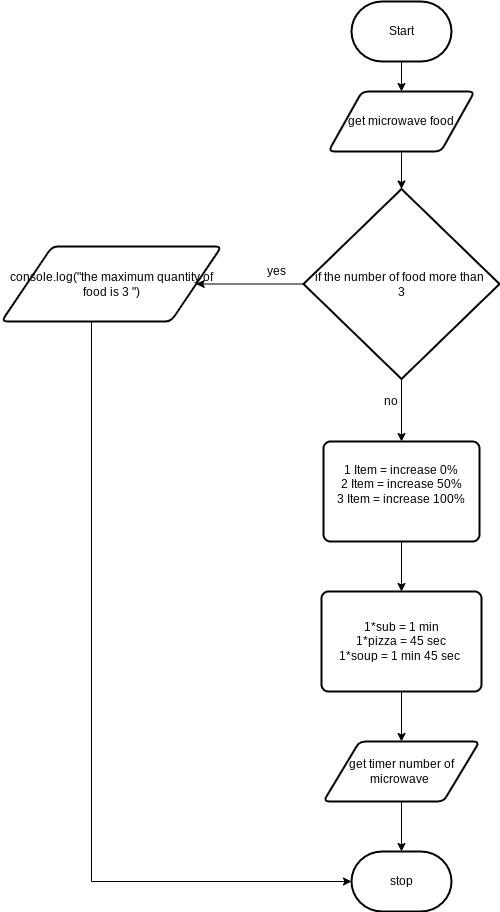

The diagram above was exported from draw.io. Its source (the exported page's mxGraphModel, read from the mxfile embedded in the PNG):
<mxGraphModel dx="1074" dy="741" grid="1" gridSize="10" guides="1" tooltips="1" connect="1" arrows="1" fold="1" page="1" pageScale="1" pageWidth="827" pageHeight="1169" math="0" shadow="0">
  <root>
    <mxCell id="0" />
    <mxCell id="1" parent="0" />
    <mxCell id="11" style="edgeStyle=orthogonalEdgeStyle;rounded=0;html=1;" edge="1" parent="1" source="2" target="3">
      <mxGeometry relative="1" as="geometry" />
    </mxCell>
    <mxCell id="2" value="Start" style="strokeWidth=2;html=1;shape=mxgraph.flowchart.terminator;whiteSpace=wrap;" vertex="1" parent="1">
      <mxGeometry x="360" y="30" width="100" height="60" as="geometry" />
    </mxCell>
    <mxCell id="12" style="edgeStyle=orthogonalEdgeStyle;rounded=0;html=1;" edge="1" parent="1" source="3" target="5">
      <mxGeometry relative="1" as="geometry" />
    </mxCell>
    <mxCell id="3" value="get microwave food" style="shape=parallelogram;html=1;strokeWidth=2;perimeter=parallelogramPerimeter;whiteSpace=wrap;rounded=1;arcSize=12;size=0.23;" vertex="1" parent="1">
      <mxGeometry x="337" y="120" width="146" height="60" as="geometry" />
    </mxCell>
    <mxCell id="8" style="edgeStyle=orthogonalEdgeStyle;rounded=0;html=1;" edge="1" parent="1" source="5" target="7">
      <mxGeometry relative="1" as="geometry" />
    </mxCell>
    <mxCell id="16" style="edgeStyle=orthogonalEdgeStyle;rounded=0;html=1;" edge="1" parent="1" source="5" target="15">
      <mxGeometry relative="1" as="geometry" />
    </mxCell>
    <mxCell id="5" value="if the number of food more than&amp;nbsp;&lt;br&gt;3" style="strokeWidth=2;html=1;shape=mxgraph.flowchart.decision;whiteSpace=wrap;" vertex="1" parent="1">
      <mxGeometry x="312" y="217.5" width="196" height="190" as="geometry" />
    </mxCell>
    <mxCell id="26" style="edgeStyle=orthogonalEdgeStyle;rounded=0;html=1;entryX=0;entryY=0.5;entryDx=0;entryDy=0;entryPerimeter=0;" edge="1" parent="1" source="7" target="24">
      <mxGeometry relative="1" as="geometry">
        <Array as="points">
          <mxPoint x="100" y="910" />
        </Array>
      </mxGeometry>
    </mxCell>
    <mxCell id="7" value="console.log(&quot;the maximum quantity of food is 3 &quot;)" style="shape=parallelogram;html=1;strokeWidth=2;perimeter=parallelogramPerimeter;whiteSpace=wrap;rounded=1;arcSize=12;size=0.23;" vertex="1" parent="1">
      <mxGeometry x="10" y="275" width="220" height="75" as="geometry" />
    </mxCell>
    <mxCell id="9" value="yes" style="text;html=1;align=center;verticalAlign=middle;resizable=0;points=[];autosize=1;strokeColor=none;fillColor=none;" vertex="1" parent="1">
      <mxGeometry x="270" y="290" width="30" height="20" as="geometry" />
    </mxCell>
    <mxCell id="21" style="edgeStyle=orthogonalEdgeStyle;rounded=0;html=1;" edge="1" parent="1" source="15" target="20">
      <mxGeometry relative="1" as="geometry" />
    </mxCell>
    <mxCell id="15" value="1 Item = increase 0%&lt;br&gt;2 Item = increase 50%&lt;br&gt;3 Item = increase 100%&lt;br&gt;&amp;nbsp;" style="rounded=1;whiteSpace=wrap;html=1;absoluteArcSize=1;arcSize=14;strokeWidth=2;" vertex="1" parent="1">
      <mxGeometry x="332" y="470" width="156" height="100" as="geometry" />
    </mxCell>
    <mxCell id="17" value="no" style="text;html=1;align=center;verticalAlign=middle;resizable=0;points=[];autosize=1;strokeColor=none;fillColor=none;" vertex="1" parent="1">
      <mxGeometry x="384" y="420" width="30" height="20" as="geometry" />
    </mxCell>
    <mxCell id="23" style="edgeStyle=orthogonalEdgeStyle;rounded=0;html=1;" edge="1" parent="1" source="20" target="22">
      <mxGeometry relative="1" as="geometry" />
    </mxCell>
    <mxCell id="20" value="1*sub = 1 min&lt;br&gt;1*pizza = 45 sec&lt;br&gt;1*soup = 1 min 45 sec&amp;nbsp;" style="rounded=1;whiteSpace=wrap;html=1;absoluteArcSize=1;arcSize=14;strokeWidth=2;" vertex="1" parent="1">
      <mxGeometry x="330" y="620" width="160" height="100" as="geometry" />
    </mxCell>
    <mxCell id="25" style="edgeStyle=orthogonalEdgeStyle;rounded=0;html=1;" edge="1" parent="1" source="22" target="24">
      <mxGeometry relative="1" as="geometry" />
    </mxCell>
    <mxCell id="22" value="get timer number of microwave&amp;nbsp;" style="shape=parallelogram;html=1;strokeWidth=2;perimeter=parallelogramPerimeter;whiteSpace=wrap;rounded=1;arcSize=12;size=0.23;" vertex="1" parent="1">
      <mxGeometry x="332" y="770" width="156" height="60" as="geometry" />
    </mxCell>
    <mxCell id="24" value="stop" style="strokeWidth=2;html=1;shape=mxgraph.flowchart.terminator;whiteSpace=wrap;" vertex="1" parent="1">
      <mxGeometry x="360" y="880" width="100" height="60" as="geometry" />
    </mxCell>
  </root>
</mxGraphModel>